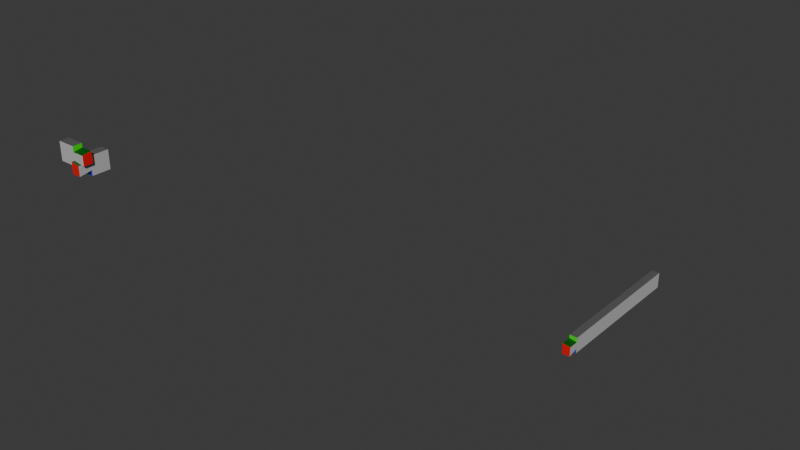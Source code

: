 # Source: Dovetail_Cabin.blend  (saved by Blender 4.1.24; exported with 4.5.12 LTS)
import bpy
from mathutils import Matrix  # noqa: F401  (used for matrix-valued properties, if any)

bpy.ops.wm.read_factory_settings(use_empty=True)
scene = bpy.context.scene
scene.name = 'Scene'

# ---- collections
col_collection = bpy.data.collections.new('Collection'); scene.collection.children.link(col_collection)

# ---- materials (node trees are filled in below, after node groups)
mat_top = bpy.data.materials.new('Top')
mat_material_002 = bpy.data.materials.new('Material.002')
mat_material_003 = bpy.data.materials.new('Material.003')
mat_end = bpy.data.materials.new('End')
mat_outside = bpy.data.materials.new('Outside')
mat_material_006 = bpy.data.materials.new('Material.006')
mat_material_007 = bpy.data.materials.new('Material.007')
mat_inside = bpy.data.materials.new('Inside')
mat_bottom = bpy.data.materials.new('Bottom')

# ---- material node trees
mat_top.use_nodes = True; mat_top.node_tree.nodes.clear()
_N = mat_top.node_tree.nodes; _L = mat_top.node_tree.links
n0 = _N.new('ShaderNodeBsdfPrincipled'); n0.name = 'Principled BSDF'; n0.location = (10, 300)
n0.inputs[0].default_value = (0.1124, 0.1124, 0.1124, 1.0)
n1 = _N.new('ShaderNodeOutputMaterial'); n1.name = 'Material Output'; n1.location = (300, 300)
_L.new(n0.outputs[0], n1.inputs[0])
n1.is_active_output = True
mat_material_002.use_nodes = True; mat_material_002.node_tree.nodes.clear()
_N = mat_material_002.node_tree.nodes; _L = mat_material_002.node_tree.links
n0 = _N.new('ShaderNodeBsdfPrincipled'); n0.name = 'Principled BSDF'; n0.location = (10, 300)
n0.inputs[0].default_value = (0.01768, 0.8, 0.003379, 1.0)
n1 = _N.new('ShaderNodeOutputMaterial'); n1.name = 'Material Output'; n1.location = (300, 300)
_L.new(n0.outputs[0], n1.inputs[0])
n1.is_active_output = True
mat_material_003.use_nodes = True; mat_material_003.node_tree.nodes.clear()
_N = mat_material_003.node_tree.nodes; _L = mat_material_003.node_tree.links
n0 = _N.new('ShaderNodeBsdfPrincipled'); n0.name = 'Principled BSDF'; n0.location = (10, 300)
n0.inputs[0].default_value = (0.00391, 0.00271, 0.8, 1.0)
n1 = _N.new('ShaderNodeOutputMaterial'); n1.name = 'Material Output'; n1.location = (300, 300)
_L.new(n0.outputs[0], n1.inputs[0])
n1.is_active_output = True
mat_end.use_nodes = True; mat_end.node_tree.nodes.clear()
_N = mat_end.node_tree.nodes; _L = mat_end.node_tree.links
n0 = _N.new('ShaderNodeBsdfPrincipled'); n0.name = 'Principled BSDF'; n0.location = (10, 300)
n0.inputs[0].default_value = (0.8, 0.002391, 0.002391, 1.0)
n1 = _N.new('ShaderNodeOutputMaterial'); n1.name = 'Material Output'; n1.location = (300, 300)
_L.new(n0.outputs[0], n1.inputs[0])
n1.is_active_output = True
mat_outside.use_nodes = True; mat_outside.node_tree.nodes.clear()
_N = mat_outside.node_tree.nodes; _L = mat_outside.node_tree.links
n0 = _N.new('ShaderNodeBsdfPrincipled'); n0.name = 'Principled BSDF'; n0.location = (10, 300)
n0.inputs[0].default_value = (0.5137, 0.5137, 0.5137, 1.0)
n1 = _N.new('ShaderNodeOutputMaterial'); n1.name = 'Material Output'; n1.location = (300, 300)
_L.new(n0.outputs[0], n1.inputs[0])
n1.is_active_output = True
mat_material_006.use_nodes = True; mat_material_006.node_tree.nodes.clear()
_N = mat_material_006.node_tree.nodes; _L = mat_material_006.node_tree.links
n0 = _N.new('ShaderNodeBsdfPrincipled'); n0.name = 'Principled BSDF'; n0.location = (10, 300)
n0.inputs[0].default_value = (0.0005846, 0.08872, 0.001887, 1.0)
n1 = _N.new('ShaderNodeOutputMaterial'); n1.name = 'Material Output'; n1.location = (300, 300)
_L.new(n0.outputs[0], n1.inputs[0])
n1.is_active_output = True
mat_material_007.use_nodes = True; mat_material_007.node_tree.nodes.clear()
_N = mat_material_007.node_tree.nodes; _L = mat_material_007.node_tree.links
n0 = _N.new('ShaderNodeBsdfPrincipled'); n0.name = 'Principled BSDF'; n0.location = (10, 300)
n0.inputs[0].default_value = (0.01342, 0.005827, 0.4793, 1.0)
n1 = _N.new('ShaderNodeOutputMaterial'); n1.name = 'Material Output'; n1.location = (300, 300)
_L.new(n0.outputs[0], n1.inputs[0])
n1.is_active_output = True
mat_inside.use_nodes = True; mat_inside.node_tree.nodes.clear()
_N = mat_inside.node_tree.nodes; _L = mat_inside.node_tree.links
n0 = _N.new('ShaderNodeBsdfPrincipled'); n0.name = 'Principled BSDF'; n0.location = (10, 300)
n0.inputs[0].default_value = (0.8, 0.005095, 0.7999, 1.0)
n1 = _N.new('ShaderNodeOutputMaterial'); n1.name = 'Material Output'; n1.location = (300, 300)
_L.new(n0.outputs[0], n1.inputs[0])
n1.is_active_output = True
mat_bottom.use_nodes = True; mat_bottom.node_tree.nodes.clear()
_N = mat_bottom.node_tree.nodes; _L = mat_bottom.node_tree.links
n0 = _N.new('ShaderNodeBsdfPrincipled'); n0.name = 'Principled BSDF'; n0.location = (10, 300)
n0.inputs[0].default_value = (0.8, 0.7523, 0.001789, 1.0)
n1 = _N.new('ShaderNodeOutputMaterial'); n1.name = 'Material Output'; n1.location = (300, 300)
_L.new(n0.outputs[0], n1.inputs[0])
n1.is_active_output = True

# ---- world
world_world = bpy.data.worlds.new('World'); scene.world = world_world
world_world.use_nodes = True; world_world.node_tree.nodes.clear()
_N = world_world.node_tree.nodes; _L = world_world.node_tree.links
n0 = _N.new('ShaderNodeOutputWorld'); n0.name = 'World Output'; n0.location = (300, 300)
n1 = _N.new('ShaderNodeBackground'); n1.name = 'Background'; n1.location = (10, 300)
n1.inputs[0].default_value = (0.05088, 0.05088, 0.05088, 1.0)
_L.new(n1.outputs[0], n0.inputs[0])
n0.is_active_output = True
world_world.color = (0.05088, 0.05088, 0.05088)
world_world.use_sun_shadow = False
world_world.sun_shadow_jitter_overblur = 0.0

# ---- meshes
me_cube_005 = bpy.data.meshes.new('Cube.005')
me_cube_005.from_pydata([(-0.508, -3.635e-08, 0.0), (-0.508, -3.635e-08, 0.3048), (-0.508, -0.1524, 0.0), (-0.508, -0.1524, 0.3048), (-0.2032, -2.423e-09, 0.0), (-0.2032, -2.423e-09, 0.3048), (-0.2032, -0.1524, 0.0), (-0.2032, -0.1524, 0.3048), (0.0, 0.0, 0.05431), (0.0, 0.0, 0.2413), (1.817e-09, -0.1524, 0.2159), (1.817e-09, -0.1524, 0.05431), (-0.2032, -0.1524, 0.2159), (-0.2032, -0.1524, 0.0889), (-0.2032, -2.423e-09, 0.2413), (-0.2032, -2.423e-09, 0.0889)], [], [(3, 1, 5, 7), (0, 2, 6, 4), (6, 13, 15, 4), (15, 13, 11, 8), (8, 9, 14, 15), (2, 3, 7, 12, 13, 6), (7, 5, 14, 12), (11, 10, 9, 8), (14, 9, 10, 12), (13, 12, 10, 11), (0, 1, 3, 2), (15, 14, 5, 1, 0, 4)])
me_cube_005.polygons.foreach_set('material_index', [0, 8, 2, 6, 7, 4, 1, 3, 5, 4, 0, 7])
_uv = me_cube_005.uv_layers.new(name='UVMap')
_uv.uv.foreach_set('vector', [0.625, 0.5, 0.875, 0.5, 0.875, 0.7379, 0.625, 0.7379, 0.125, 0.5, 0.375, 0.5, 0.375, 0.7379, 0.125, 0.7379, 0.375, 0.7379, 0.4583, 0.7379, 0.4583, 0.01208, 0.375, 0.01208, 0.4583, 0.01208, 0.4583, 0.7379, 0.4583, 0.75, 0.4583, 0.0, 0.4583, 0.0, 0.5417, 0.0, 0.5417, 0.01208, 0.4583, 0.01208, 0.375, 0.5, 0.625, 0.5, 0.625, 0.7379, 0.5417, 0.7379, 0.4583, 0.7379, 0.375, 0.7379, 0.625, 0.7379, 0.625, 0.01208, 0.5417, 0.01208, 0.5417, 0.7379, 0.4583, 0.75, 0.5417, 0.75, 0.5417, 1.0, 0.4583, 1.0, 0.5417, 0.01208, 0.5417, 0.0, 0.5417, 0.75, 0.5417, 0.7379, 0.4583, 0.7379, 0.5417, 0.7379, 0.5417, 0.75, 0.4583, 0.75, 0.375, 0.25, 0.625, 0.25, 0.625, 0.5, 0.375, 0.5, 0.4583, 0.01208, 0.5417, 0.01208, 0.625, 0.01208, 0.625, 0.25, 0.375, 0.25, 0.375, 0.01208])
me_cube_005.materials.append(mat_top)
me_cube_005.materials.append(mat_material_002)
me_cube_005.materials.append(mat_material_003)
me_cube_005.materials.append(mat_end)
me_cube_005.materials.append(mat_outside)
me_cube_005.materials.append(mat_material_006)
me_cube_005.materials.append(mat_material_007)
me_cube_005.materials.append(mat_inside)
me_cube_005.materials.append(mat_bottom)
me_cube_005.update()
me_cube_006 = bpy.data.meshes.new('Cube.006')
me_cube_006.from_pydata([(0.0, 0.508, 0.0), (0.0, 0.508, 0.3048), (0.1524, 0.508, 0.0), (0.1524, 0.508, 0.3048), (0.0, 0.2032, 0.0), (0.0, 0.2032, 0.3048), (0.1524, 0.2032, 0.0), (0.1524, 0.2032, 0.3048), (0.0, 0.0, 0.05431), (0.0, 0.0, 0.2413), (0.1524, 0.0, 0.2159), (0.1524, 0.0, 0.05431), (0.1524, 0.2032, 0.2159), (0.1524, 0.2032, 0.0889), (0.0, 0.2032, 0.2413), (0.0, 0.2032, 0.0889)], [], [(3, 1, 5, 7), (0, 2, 6, 4), (6, 13, 15, 4), (15, 13, 11, 8), (8, 9, 14, 15), (2, 3, 7, 12, 13, 6), (7, 5, 14, 12), (11, 10, 9, 8), (14, 9, 10, 12), (13, 12, 10, 11), (0, 1, 3, 2), (15, 14, 5, 1, 0, 4)])
me_cube_006.polygons.foreach_set('material_index', [0, 8, 2, 6, 7, 4, 1, 3, 5, 4, 0, 7])
_uv = me_cube_006.uv_layers.new(name='UVMap')
_uv.uv.foreach_set('vector', [0.625, 0.5, 0.875, 0.5, 0.875, 0.7379, 0.625, 0.7379, 0.125, 0.5, 0.375, 0.5, 0.375, 0.7379, 0.125, 0.7379, 0.375, 0.7379, 0.4583, 0.7379, 0.4583, 0.01208, 0.375, 0.01208, 0.4583, 0.01208, 0.4583, 0.7379, 0.4583, 0.75, 0.4583, 0.0, 0.4583, 0.0, 0.5417, 0.0, 0.5417, 0.01208, 0.4583, 0.01208, 0.375, 0.5, 0.625, 0.5, 0.625, 0.7379, 0.5417, 0.7379, 0.4583, 0.7379, 0.375, 0.7379, 0.625, 0.7379, 0.625, 0.01208, 0.5417, 0.01208, 0.5417, 0.7379, 0.4583, 0.75, 0.5417, 0.75, 0.5417, 1.0, 0.4583, 1.0, 0.5417, 0.01208, 0.5417, 0.0, 0.5417, 0.75, 0.5417, 0.7379, 0.4583, 0.7379, 0.5417, 0.7379, 0.5417, 0.75, 0.4583, 0.75, 0.375, 0.25, 0.625, 0.25, 0.625, 0.5, 0.375, 0.5, 0.4583, 0.01208, 0.5417, 0.01208, 0.625, 0.01208, 0.625, 0.25, 0.375, 0.25, 0.375, 0.01208])
me_cube_006.materials.append(mat_top)
me_cube_006.materials.append(mat_material_002)
me_cube_006.materials.append(mat_material_003)
me_cube_006.materials.append(mat_end)
me_cube_006.materials.append(mat_outside)
me_cube_006.materials.append(mat_material_006)
me_cube_006.materials.append(mat_material_007)
me_cube_006.materials.append(mat_inside)
me_cube_006.materials.append(mat_bottom)
me_cube_006.update()
me_cube_003 = bpy.data.meshes.new('Cube.003')
me_cube_003.from_pydata([(0.0, 0.6096, 0.0), (0.0, 0.6096, 0.6096), (0.6096, 0.6096, 0.0), (0.6096, 0.6096, 0.6096), (0.0, 0.04064, 0.0), (0.0, 0.04064, 0.6096), (0.6096, 0.04064, 0.0), (0.6096, 0.04064, 0.6096), (0.0, 0.0, 0.06985), (0.0, 0.0, 0.4826), (0.0, 0.6096, 0.4064), (0.0, 0.6096, 0.2032), (0.6096, 0.6096, 0.4064), (0.6096, 0.6096, 0.2032), (0.6096, 0.0, 0.4318), (0.6096, 0.0, 0.06985), (0.6096, 0.04064, 0.4318), (0.6096, 0.04064, 0.1778), (0.0, 0.04064, 0.4826), (0.0, 0.04064, 0.1778)], [], [(18, 5, 1, 10), (10, 1, 3, 12), (3, 1, 5, 7), (0, 2, 6, 4), (12, 3, 7, 16), (6, 17, 19, 4), (19, 17, 15, 8), (8, 9, 18, 19), (2, 13, 17, 6), (13, 12, 16, 17), (7, 5, 18, 16), (15, 14, 9, 8), (18, 9, 14, 16), (17, 16, 14, 15), (0, 11, 13, 2), (11, 10, 12, 13), (4, 19, 11, 0), (19, 18, 10, 11)])
me_cube_003.polygons.foreach_set('material_index', [7, 0, 0, 8, 4, 2, 6, 7, 4, 4, 1, 3, 5, 4, 0, 0, 7, 7])
_uv = me_cube_003.uv_layers.new(name='UVMap')
_uv.uv.foreach_set('vector', [0.5417, 0.01208, 0.625, 0.01208, 0.625, 0.25, 0.5417, 0.25, 0.5417, 0.25, 0.625, 0.25, 0.625, 0.5, 0.5417, 0.5, 0.625, 0.5, 0.875, 0.5, 0.875, 0.7379, 0.625, 0.7379, 0.125, 0.5, 0.375, 0.5, 0.375, 0.7379, 0.125, 0.7379, 0.5417, 0.5, 0.625, 0.5, 0.625, 0.7379, 0.5417, 0.7379, 0.375, 0.7379, 0.4583, 0.7379, 0.4583, 0.01208, 0.375, 0.01208, 0.4583, 0.01208, 0.4583, 0.7379, 0.4583, 0.75, 0.4583, 0.0, 0.4583, 0.0, 0.5417, 0.0, 0.5417, 0.01208, 0.4583, 0.01208, 0.375, 0.5, 0.4583, 0.5, 0.4583, 0.7379, 0.375, 0.7379, 0.4583, 0.5, 0.5417, 0.5, 0.5417, 0.7379, 0.4583, 0.7379, 0.625, 0.7379, 0.625, 0.01208, 0.5417, 0.01208, 0.5417, 0.7379, 0.4583, 0.75, 0.5417, 0.75, 0.5417, 1.0, 0.4583, 1.0, 0.5417, 0.01208, 0.5417, 0.0, 0.5417, 0.75, 0.5417, 0.7379, 0.4583, 0.7379, 0.5417, 0.7379, 0.5417, 0.75, 0.4583, 0.75, 0.375, 0.25, 0.4583, 0.25, 0.4583, 0.5, 0.375, 0.5, 0.4583, 0.25, 0.5417, 0.25, 0.5417, 0.5, 0.4583, 0.5, 0.375, 0.01208, 0.4583, 0.01208, 0.4583, 0.25, 0.375, 0.25, 0.4583, 0.01208, 0.5417, 0.01208, 0.5417, 0.25, 0.4583, 0.25])
me_cube_003.materials.append(mat_top)
me_cube_003.materials.append(mat_material_002)
me_cube_003.materials.append(mat_material_003)
me_cube_003.materials.append(mat_end)
me_cube_003.materials.append(mat_outside)
me_cube_003.materials.append(mat_material_006)
me_cube_003.materials.append(mat_material_007)
me_cube_003.materials.append(mat_inside)
me_cube_003.materials.append(mat_bottom)
me_cube_003.update()

# ---- objects
ob_cube_001 = bpy.data.objects.new('Cube.001', me_cube_005)
ob_cube_002 = bpy.data.objects.new('Cube.002', me_cube_006)
ob_unmodified_original_log = bpy.data.objects.new('Unmodified original log', me_cube_003)

# ---- transforms, parenting, visibility, modifiers, constraints
ob_cube_001.location = (0.2032, 0.0, 0.1532)
_m = ob_cube_001.modifiers.new('Array', 'ARRAY')
_m.count = 1
_m.relative_offset_displace = (0.0, 0.0, 1.0)
_m = ob_cube_001.modifiers.new('Bevel', 'BEVEL')
_m.width = 0.006096
_m.width_pct = 0.006096
_m.limit_method = 'WEIGHT'
ob_cube_002.location = (0.0, -0.2033, 0.0)
_m = ob_cube_002.modifiers.new('Array', 'ARRAY')
_m.count = 1
_m.relative_offset_displace = (0.0, 0.0, 1.0)
_m = ob_cube_002.modifiers.new('Bevel', 'BEVEL')
_m.width = 0.006096
_m.width_pct = 0.006096
_m.limit_method = 'WEIGHT'
ob_unmodified_original_log.location = (4.618, 5.584, -3.952)
ob_unmodified_original_log.scale = (0.25, 5.0, 0.5)

# ---- collection membership
col_collection.objects.link(ob_cube_001)
col_collection.objects.link(ob_cube_002)
col_collection.objects.link(ob_unmodified_original_log)

# ---- scene / render settings (as saved in the file)
scene.frame_start = 1; scene.frame_end = 250; scene.frame_set(1)
scene.render.engine = 'CYCLES'
scene.cycles.feature_set = 'EXPERIMENTAL'
scene.cycles.sampling_pattern = 'TABULATED_SOBOL'
scene.eevee.ray_tracing_options.trace_max_roughness = 0.0
bpy.context.view_layer.update()

# ---- added for rendering (the .blend has no active camera and no usable light): camera, sun
cam_auto = bpy.data.cameras.new('AutoCamera')
cam_auto.lens = 50.0
cam_auto.sensor_width = 36.0
cam_auto.clip_end = 1000.0
ob_auto_camera = bpy.data.objects.new('AutoCamera', cam_auto)
scene.collection.objects.link(ob_auto_camera)
ob_auto_camera.location = (12.5055, -8.11272, 6.47105)
ob_auto_camera.rotation_euler = (1.09748, -7.21219e-08, 0.694738)
scene.camera = ob_auto_camera
light_auto_sun = bpy.data.lights.new('AutoSun', 'SUN')
light_auto_sun.energy = 3.0
light_auto_sun.angle = 0.0523599
ob_auto_sun = bpy.data.objects.new('AutoSun', light_auto_sun)
scene.collection.objects.link(ob_auto_sun)
ob_auto_sun.rotation_euler = (0.872665, 0.174533, 0.523599)
bpy.context.view_layer.update()
